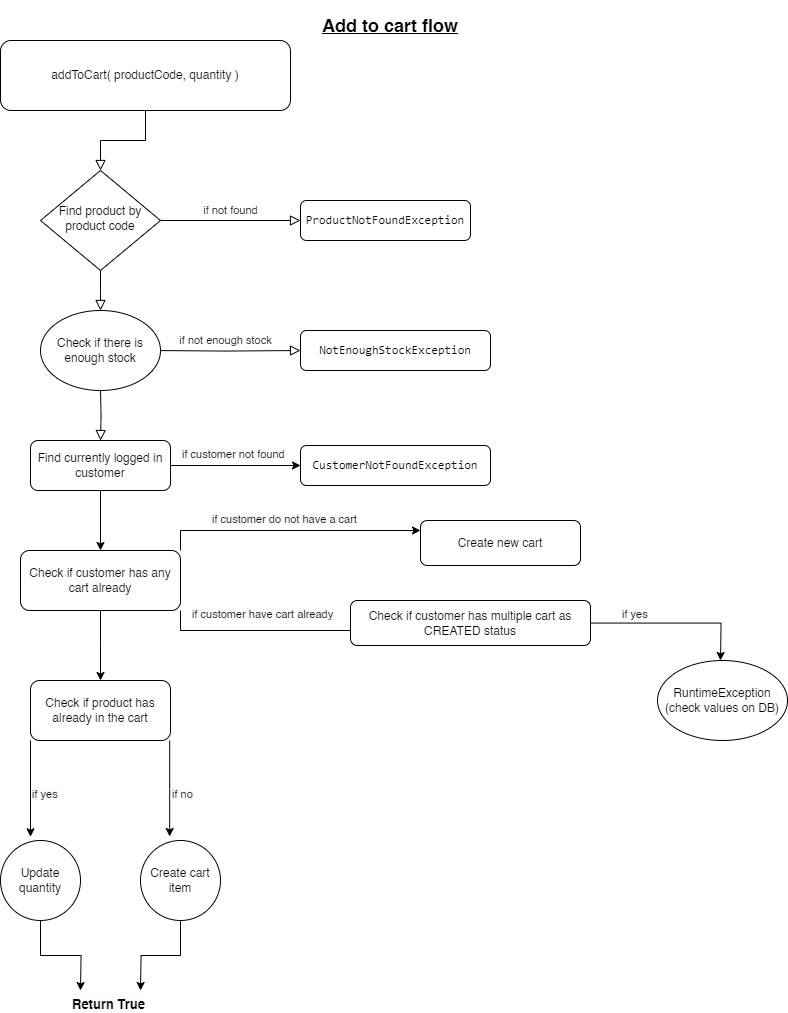

The diagram above was exported from draw.io. Its source (the exported page's mxGraphModel, read from the mxfile embedded in the PNG):
<mxGraphModel dx="1500" dy="807" grid="1" gridSize="10" guides="1" tooltips="1" connect="1" arrows="1" fold="1" page="1" pageScale="1" pageWidth="827" pageHeight="1169" math="0" shadow="0">
  <root>
    <mxCell id="WIyWlLk6GJQsqaUBKTNV-0" />
    <mxCell id="WIyWlLk6GJQsqaUBKTNV-1" parent="WIyWlLk6GJQsqaUBKTNV-0" />
    <mxCell id="WIyWlLk6GJQsqaUBKTNV-2" value="" style="rounded=0;html=1;jettySize=auto;orthogonalLoop=1;fontSize=11;endArrow=block;endFill=0;endSize=8;strokeWidth=1;shadow=0;labelBackgroundColor=none;edgeStyle=orthogonalEdgeStyle;" parent="WIyWlLk6GJQsqaUBKTNV-1" source="WIyWlLk6GJQsqaUBKTNV-3" target="WIyWlLk6GJQsqaUBKTNV-6" edge="1">
      <mxGeometry relative="1" as="geometry" />
    </mxCell>
    <mxCell id="WIyWlLk6GJQsqaUBKTNV-3" value="addToCart( productCode, quantity )" style="rounded=1;whiteSpace=wrap;html=1;fontSize=12;glass=0;strokeWidth=1;shadow=0;" parent="WIyWlLk6GJQsqaUBKTNV-1" vertex="1">
      <mxGeometry x="40" y="40" width="290" height="70" as="geometry" />
    </mxCell>
    <mxCell id="WIyWlLk6GJQsqaUBKTNV-4" value="" style="rounded=0;html=1;jettySize=auto;orthogonalLoop=1;fontSize=11;endArrow=block;endFill=0;endSize=8;strokeWidth=1;shadow=0;labelBackgroundColor=none;edgeStyle=orthogonalEdgeStyle;" parent="WIyWlLk6GJQsqaUBKTNV-1" source="WIyWlLk6GJQsqaUBKTNV-6" edge="1">
      <mxGeometry y="20" relative="1" as="geometry">
        <mxPoint as="offset" />
        <mxPoint x="140" y="310" as="targetPoint" />
      </mxGeometry>
    </mxCell>
    <mxCell id="WIyWlLk6GJQsqaUBKTNV-5" value="if not found" style="edgeStyle=orthogonalEdgeStyle;rounded=0;html=1;jettySize=auto;orthogonalLoop=1;fontSize=11;endArrow=block;endFill=0;endSize=8;strokeWidth=1;shadow=0;labelBackgroundColor=none;" parent="WIyWlLk6GJQsqaUBKTNV-1" source="WIyWlLk6GJQsqaUBKTNV-6" target="WIyWlLk6GJQsqaUBKTNV-7" edge="1">
      <mxGeometry y="10" relative="1" as="geometry">
        <mxPoint as="offset" />
      </mxGeometry>
    </mxCell>
    <mxCell id="WIyWlLk6GJQsqaUBKTNV-6" value="Find product by product code" style="rhombus;whiteSpace=wrap;html=1;shadow=0;fontFamily=Helvetica;fontSize=12;align=center;strokeWidth=1;spacing=6;spacingTop=-4;" parent="WIyWlLk6GJQsqaUBKTNV-1" vertex="1">
      <mxGeometry x="80" y="170" width="120" height="100" as="geometry" />
    </mxCell>
    <mxCell id="WIyWlLk6GJQsqaUBKTNV-7" value="&lt;div style=&quot;font-family: &amp;quot;JetBrains Mono&amp;quot;, monospace;&quot;&gt;&lt;pre style=&quot;&quot;&gt;&lt;span style=&quot;background-color: rgb(255, 255, 255);&quot;&gt;ProductNotFoundException&lt;/span&gt;&lt;/pre&gt;&lt;/div&gt;" style="rounded=1;whiteSpace=wrap;html=1;fontSize=12;glass=0;strokeWidth=1;shadow=0;" parent="WIyWlLk6GJQsqaUBKTNV-1" vertex="1">
      <mxGeometry x="340" y="200" width="170" height="40" as="geometry" />
    </mxCell>
    <mxCell id="WIyWlLk6GJQsqaUBKTNV-8" value="" style="rounded=0;html=1;jettySize=auto;orthogonalLoop=1;fontSize=11;endArrow=block;endFill=0;endSize=8;strokeWidth=1;shadow=0;labelBackgroundColor=none;edgeStyle=orthogonalEdgeStyle;" parent="WIyWlLk6GJQsqaUBKTNV-1" target="WIyWlLk6GJQsqaUBKTNV-11" edge="1">
      <mxGeometry x="0.32" y="20" relative="1" as="geometry">
        <mxPoint as="offset" />
        <mxPoint x="140" y="390" as="sourcePoint" />
      </mxGeometry>
    </mxCell>
    <mxCell id="WIyWlLk6GJQsqaUBKTNV-9" value="if not enough stock" style="edgeStyle=orthogonalEdgeStyle;rounded=0;html=1;jettySize=auto;orthogonalLoop=1;fontSize=11;endArrow=block;endFill=0;endSize=8;strokeWidth=1;shadow=0;labelBackgroundColor=none;" parent="WIyWlLk6GJQsqaUBKTNV-1" target="WIyWlLk6GJQsqaUBKTNV-12" edge="1">
      <mxGeometry y="10" relative="1" as="geometry">
        <mxPoint as="offset" />
        <mxPoint x="190" y="350" as="sourcePoint" />
      </mxGeometry>
    </mxCell>
    <mxCell id="XnIxyJRfleRXpWGnj2Ua-4" style="edgeStyle=orthogonalEdgeStyle;rounded=0;orthogonalLoop=1;jettySize=auto;html=1;exitX=1;exitY=0.5;exitDx=0;exitDy=0;entryX=0;entryY=0.5;entryDx=0;entryDy=0;" edge="1" parent="WIyWlLk6GJQsqaUBKTNV-1" source="WIyWlLk6GJQsqaUBKTNV-11" target="XnIxyJRfleRXpWGnj2Ua-5">
      <mxGeometry relative="1" as="geometry">
        <mxPoint x="330" y="464.83333333333337" as="targetPoint" />
      </mxGeometry>
    </mxCell>
    <mxCell id="XnIxyJRfleRXpWGnj2Ua-11" value="" style="edgeStyle=orthogonalEdgeStyle;rounded=0;orthogonalLoop=1;jettySize=auto;html=1;" edge="1" parent="WIyWlLk6GJQsqaUBKTNV-1" source="WIyWlLk6GJQsqaUBKTNV-11" target="XnIxyJRfleRXpWGnj2Ua-10">
      <mxGeometry relative="1" as="geometry" />
    </mxCell>
    <mxCell id="WIyWlLk6GJQsqaUBKTNV-11" value="Find currently logged in customer" style="rounded=1;whiteSpace=wrap;html=1;fontSize=12;glass=0;strokeWidth=1;shadow=0;" parent="WIyWlLk6GJQsqaUBKTNV-1" vertex="1">
      <mxGeometry x="70" y="440" width="140" height="50" as="geometry" />
    </mxCell>
    <mxCell id="WIyWlLk6GJQsqaUBKTNV-12" value="&lt;pre style=&quot;border-color: var(--border-color);&quot;&gt;NotEnoughStockException&lt;/pre&gt;" style="rounded=1;whiteSpace=wrap;html=1;fontSize=12;glass=0;strokeWidth=1;shadow=0;" parent="WIyWlLk6GJQsqaUBKTNV-1" vertex="1">
      <mxGeometry x="340" y="330" width="190" height="40" as="geometry" />
    </mxCell>
    <mxCell id="XnIxyJRfleRXpWGnj2Ua-1" value="Check if there is enough stock" style="ellipse;whiteSpace=wrap;html=1;" vertex="1" parent="WIyWlLk6GJQsqaUBKTNV-1">
      <mxGeometry x="80" y="310" width="120" height="80" as="geometry" />
    </mxCell>
    <mxCell id="XnIxyJRfleRXpWGnj2Ua-3" value="&lt;b&gt;&lt;font style=&quot;font-size: 18px;&quot;&gt;&lt;u&gt;Add to cart flow&lt;/u&gt;&lt;/font&gt;&lt;/b&gt;" style="text;strokeColor=none;align=center;fillColor=none;html=1;verticalAlign=middle;whiteSpace=wrap;rounded=0;" vertex="1" parent="WIyWlLk6GJQsqaUBKTNV-1">
      <mxGeometry x="350" width="160" height="50" as="geometry" />
    </mxCell>
    <mxCell id="XnIxyJRfleRXpWGnj2Ua-5" value="&lt;pre style=&quot;border-color: var(--border-color);&quot;&gt;CustomerNotFoundException&lt;/pre&gt;" style="rounded=1;whiteSpace=wrap;html=1;fontSize=12;glass=0;strokeWidth=1;shadow=0;" vertex="1" parent="WIyWlLk6GJQsqaUBKTNV-1">
      <mxGeometry x="340" y="445" width="190" height="40" as="geometry" />
    </mxCell>
    <mxCell id="XnIxyJRfleRXpWGnj2Ua-8" value="&lt;span style=&quot;color: rgb(0, 0, 0); font-family: Helvetica; font-size: 11px; font-style: normal; font-variant-ligatures: normal; font-variant-caps: normal; font-weight: 400; letter-spacing: normal; orphans: 2; text-align: center; text-indent: 0px; text-transform: none; widows: 2; word-spacing: 0px; -webkit-text-stroke-width: 0px; background-color: rgb(251, 251, 251); text-decoration-thickness: initial; text-decoration-style: initial; text-decoration-color: initial; float: none; display: inline !important;&quot;&gt;if customer not found&lt;/span&gt;" style="text;whiteSpace=wrap;html=1;" vertex="1" parent="WIyWlLk6GJQsqaUBKTNV-1">
      <mxGeometry x="220" y="440" width="130" height="20" as="geometry" />
    </mxCell>
    <mxCell id="XnIxyJRfleRXpWGnj2Ua-13" value="" style="edgeStyle=orthogonalEdgeStyle;rounded=0;orthogonalLoop=1;jettySize=auto;html=1;" edge="1" parent="WIyWlLk6GJQsqaUBKTNV-1" source="XnIxyJRfleRXpWGnj2Ua-10" target="XnIxyJRfleRXpWGnj2Ua-12">
      <mxGeometry relative="1" as="geometry">
        <Array as="points">
          <mxPoint x="220" y="530" />
        </Array>
      </mxGeometry>
    </mxCell>
    <mxCell id="XnIxyJRfleRXpWGnj2Ua-25" value="" style="edgeStyle=orthogonalEdgeStyle;rounded=0;orthogonalLoop=1;jettySize=auto;html=1;" edge="1" parent="WIyWlLk6GJQsqaUBKTNV-1" source="XnIxyJRfleRXpWGnj2Ua-10">
      <mxGeometry relative="1" as="geometry">
        <mxPoint x="140" y="680" as="targetPoint" />
      </mxGeometry>
    </mxCell>
    <mxCell id="XnIxyJRfleRXpWGnj2Ua-10" value="Check if customer has any cart already" style="whiteSpace=wrap;html=1;rounded=1;glass=0;strokeWidth=1;shadow=0;" vertex="1" parent="WIyWlLk6GJQsqaUBKTNV-1">
      <mxGeometry x="60" y="550" width="160" height="60" as="geometry" />
    </mxCell>
    <mxCell id="XnIxyJRfleRXpWGnj2Ua-12" value="Create new cart" style="whiteSpace=wrap;html=1;rounded=1;glass=0;strokeWidth=1;shadow=0;" vertex="1" parent="WIyWlLk6GJQsqaUBKTNV-1">
      <mxGeometry x="460" y="520" width="160" height="45" as="geometry" />
    </mxCell>
    <mxCell id="XnIxyJRfleRXpWGnj2Ua-15" value="&lt;span style=&quot;color: rgb(0, 0, 0); font-family: Helvetica; font-size: 11px; font-style: normal; font-variant-ligatures: normal; font-variant-caps: normal; font-weight: 400; letter-spacing: normal; orphans: 2; text-align: center; text-indent: 0px; text-transform: none; widows: 2; word-spacing: 0px; -webkit-text-stroke-width: 0px; background-color: rgb(251, 251, 251); text-decoration-thickness: initial; text-decoration-style: initial; text-decoration-color: initial; float: none; display: inline !important;&quot;&gt;if customer do not have a cart&lt;/span&gt;" style="text;whiteSpace=wrap;html=1;" vertex="1" parent="WIyWlLk6GJQsqaUBKTNV-1">
      <mxGeometry x="250" y="505" width="150" height="20" as="geometry" />
    </mxCell>
    <mxCell id="XnIxyJRfleRXpWGnj2Ua-16" value="" style="edgeStyle=orthogonalEdgeStyle;rounded=0;orthogonalLoop=1;jettySize=auto;html=1;exitX=1;exitY=1;exitDx=0;exitDy=0;" edge="1" parent="WIyWlLk6GJQsqaUBKTNV-1" source="XnIxyJRfleRXpWGnj2Ua-10">
      <mxGeometry relative="1" as="geometry">
        <mxPoint x="220" y="650" as="sourcePoint" />
        <mxPoint x="420" y="630" as="targetPoint" />
        <Array as="points">
          <mxPoint x="220" y="630" />
        </Array>
      </mxGeometry>
    </mxCell>
    <mxCell id="XnIxyJRfleRXpWGnj2Ua-19" style="edgeStyle=orthogonalEdgeStyle;rounded=0;orthogonalLoop=1;jettySize=auto;html=1;" edge="1" parent="WIyWlLk6GJQsqaUBKTNV-1" source="XnIxyJRfleRXpWGnj2Ua-17">
      <mxGeometry relative="1" as="geometry">
        <mxPoint x="759.9999999999998" y="660" as="targetPoint" />
      </mxGeometry>
    </mxCell>
    <mxCell id="XnIxyJRfleRXpWGnj2Ua-17" value="Check&amp;nbsp;if customer has multiple cart as CREATED status" style="whiteSpace=wrap;html=1;rounded=1;glass=0;strokeWidth=1;shadow=0;" vertex="1" parent="WIyWlLk6GJQsqaUBKTNV-1">
      <mxGeometry x="390" y="600" width="240" height="45" as="geometry" />
    </mxCell>
    <mxCell id="XnIxyJRfleRXpWGnj2Ua-18" value="&lt;span style=&quot;color: rgb(0, 0, 0); font-family: Helvetica; font-size: 11px; font-style: normal; font-variant-ligatures: normal; font-variant-caps: normal; font-weight: 400; letter-spacing: normal; orphans: 2; text-align: center; text-indent: 0px; text-transform: none; widows: 2; word-spacing: 0px; -webkit-text-stroke-width: 0px; background-color: rgb(251, 251, 251); text-decoration-thickness: initial; text-decoration-style: initial; text-decoration-color: initial; float: none; display: inline !important;&quot;&gt;if customer have cart already&lt;/span&gt;" style="text;whiteSpace=wrap;html=1;" vertex="1" parent="WIyWlLk6GJQsqaUBKTNV-1">
      <mxGeometry x="230" y="600" width="150" height="20" as="geometry" />
    </mxCell>
    <mxCell id="XnIxyJRfleRXpWGnj2Ua-20" value="&lt;span style=&quot;color: rgb(0, 0, 0); font-family: Helvetica; font-size: 11px; font-style: normal; font-variant-ligatures: normal; font-variant-caps: normal; font-weight: 400; letter-spacing: normal; orphans: 2; text-align: center; text-indent: 0px; text-transform: none; widows: 2; word-spacing: 0px; -webkit-text-stroke-width: 0px; background-color: rgb(251, 251, 251); text-decoration-thickness: initial; text-decoration-style: initial; text-decoration-color: initial; float: none; display: inline !important;&quot;&gt;if yes&lt;/span&gt;" style="text;whiteSpace=wrap;html=1;" vertex="1" parent="WIyWlLk6GJQsqaUBKTNV-1">
      <mxGeometry x="660" y="600" width="30" height="20" as="geometry" />
    </mxCell>
    <mxCell id="XnIxyJRfleRXpWGnj2Ua-22" value="RuntimeException &lt;br&gt;(check values on DB)" style="ellipse;whiteSpace=wrap;html=1;" vertex="1" parent="WIyWlLk6GJQsqaUBKTNV-1">
      <mxGeometry x="697" y="660" width="130" height="80" as="geometry" />
    </mxCell>
    <mxCell id="XnIxyJRfleRXpWGnj2Ua-27" value="Check if product has already in the cart" style="rounded=1;whiteSpace=wrap;html=1;" vertex="1" parent="WIyWlLk6GJQsqaUBKTNV-1">
      <mxGeometry x="70" y="680" width="140" height="60" as="geometry" />
    </mxCell>
    <mxCell id="XnIxyJRfleRXpWGnj2Ua-29" value="&lt;span style=&quot;color: rgb(0, 0, 0); font-family: Helvetica; font-size: 11px; font-style: normal; font-variant-ligatures: normal; font-variant-caps: normal; font-weight: 400; letter-spacing: normal; orphans: 2; text-align: center; text-indent: 0px; text-transform: none; widows: 2; word-spacing: 0px; -webkit-text-stroke-width: 0px; background-color: rgb(251, 251, 251); text-decoration-thickness: initial; text-decoration-style: initial; text-decoration-color: initial; float: none; display: inline !important;&quot;&gt;if yes&lt;/span&gt;" style="text;whiteSpace=wrap;html=1;" vertex="1" parent="WIyWlLk6GJQsqaUBKTNV-1">
      <mxGeometry x="70" y="780" width="30" height="20" as="geometry" />
    </mxCell>
    <mxCell id="XnIxyJRfleRXpWGnj2Ua-37" style="edgeStyle=orthogonalEdgeStyle;rounded=0;orthogonalLoop=1;jettySize=auto;html=1;" edge="1" parent="WIyWlLk6GJQsqaUBKTNV-1" source="XnIxyJRfleRXpWGnj2Ua-31">
      <mxGeometry relative="1" as="geometry">
        <mxPoint x="120" y="990" as="targetPoint" />
      </mxGeometry>
    </mxCell>
    <mxCell id="XnIxyJRfleRXpWGnj2Ua-31" value="Update quantity" style="ellipse;whiteSpace=wrap;html=1;aspect=fixed;" vertex="1" parent="WIyWlLk6GJQsqaUBKTNV-1">
      <mxGeometry x="40" y="840" width="80" height="80" as="geometry" />
    </mxCell>
    <mxCell id="XnIxyJRfleRXpWGnj2Ua-32" style="edgeStyle=orthogonalEdgeStyle;rounded=0;orthogonalLoop=1;jettySize=auto;html=1;exitX=0;exitY=1;exitDx=0;exitDy=0;entryX=0.375;entryY=-0.047;entryDx=0;entryDy=0;entryPerimeter=0;" edge="1" parent="WIyWlLk6GJQsqaUBKTNV-1" source="XnIxyJRfleRXpWGnj2Ua-27" target="XnIxyJRfleRXpWGnj2Ua-31">
      <mxGeometry relative="1" as="geometry" />
    </mxCell>
    <mxCell id="XnIxyJRfleRXpWGnj2Ua-34" value="&lt;span style=&quot;color: rgb(0, 0, 0); font-family: Helvetica; font-size: 11px; font-style: normal; font-variant-ligatures: normal; font-variant-caps: normal; font-weight: 400; letter-spacing: normal; orphans: 2; text-align: center; text-indent: 0px; text-transform: none; widows: 2; word-spacing: 0px; -webkit-text-stroke-width: 0px; background-color: rgb(251, 251, 251); text-decoration-thickness: initial; text-decoration-style: initial; text-decoration-color: initial; float: none; display: inline !important;&quot;&gt;if no&lt;/span&gt;" style="text;whiteSpace=wrap;html=1;" vertex="1" parent="WIyWlLk6GJQsqaUBKTNV-1">
      <mxGeometry x="210" y="780" width="30" height="20" as="geometry" />
    </mxCell>
    <mxCell id="XnIxyJRfleRXpWGnj2Ua-38" style="edgeStyle=orthogonalEdgeStyle;rounded=0;orthogonalLoop=1;jettySize=auto;html=1;" edge="1" parent="WIyWlLk6GJQsqaUBKTNV-1" source="XnIxyJRfleRXpWGnj2Ua-35">
      <mxGeometry relative="1" as="geometry">
        <mxPoint x="180" y="990" as="targetPoint" />
      </mxGeometry>
    </mxCell>
    <mxCell id="XnIxyJRfleRXpWGnj2Ua-35" value="Create cart item" style="ellipse;whiteSpace=wrap;html=1;aspect=fixed;" vertex="1" parent="WIyWlLk6GJQsqaUBKTNV-1">
      <mxGeometry x="180" y="840" width="80" height="80" as="geometry" />
    </mxCell>
    <mxCell id="XnIxyJRfleRXpWGnj2Ua-36" style="edgeStyle=orthogonalEdgeStyle;rounded=0;orthogonalLoop=1;jettySize=auto;html=1;exitX=0;exitY=1;exitDx=0;exitDy=0;entryX=0.375;entryY=-0.047;entryDx=0;entryDy=0;entryPerimeter=0;" edge="1" parent="WIyWlLk6GJQsqaUBKTNV-1">
      <mxGeometry relative="1" as="geometry">
        <mxPoint x="209.17" y="740" as="sourcePoint" />
        <mxPoint x="209.17" y="836" as="targetPoint" />
      </mxGeometry>
    </mxCell>
    <mxCell id="XnIxyJRfleRXpWGnj2Ua-39" value="&lt;span style=&quot;color: rgb(0, 0, 0); font-family: Helvetica; font-style: normal; font-variant-ligatures: normal; font-variant-caps: normal; letter-spacing: normal; orphans: 2; text-align: center; text-indent: 0px; text-transform: none; widows: 2; word-spacing: 0px; -webkit-text-stroke-width: 0px; background-color: rgb(251, 251, 251); text-decoration-thickness: initial; text-decoration-style: initial; text-decoration-color: initial; float: none; display: inline !important;&quot;&gt;&lt;b style=&quot;&quot;&gt;&lt;font style=&quot;font-size: 13px;&quot;&gt;Return True&lt;/font&gt;&lt;/b&gt;&lt;/span&gt;" style="text;whiteSpace=wrap;html=1;" vertex="1" parent="WIyWlLk6GJQsqaUBKTNV-1">
      <mxGeometry x="110" y="990" width="100" height="20" as="geometry" />
    </mxCell>
  </root>
</mxGraphModel>